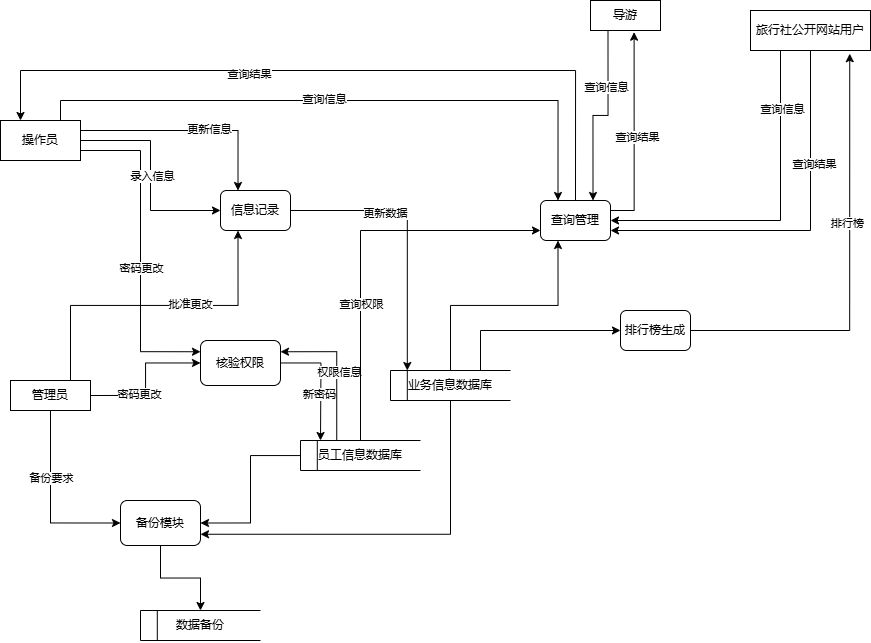

The diagram above was exported from draw.io. Its source (the exported page's mxGraphModel, read from the mxfile embedded in the PNG):
<mxGraphModel dx="1788" dy="512" grid="1" gridSize="10" guides="1" tooltips="1" connect="1" arrows="1" fold="1" page="1" pageScale="1" pageWidth="827" pageHeight="1169" math="0" shadow="0">
  <root>
    <mxCell id="0" />
    <mxCell id="1" parent="0" />
    <mxCell id="vTwjALhZw2mEE2o35fWU-15" value="" style="group" vertex="1" connectable="0" parent="1">
      <mxGeometry x="-440" y="470" width="120" height="30" as="geometry" />
    </mxCell>
    <mxCell id="vTwjALhZw2mEE2o35fWU-16" value="" style="endArrow=none;html=1;rounded=0;entryX=0;entryY=0;entryDx=0;entryDy=0;exitX=0;exitY=1;exitDx=0;exitDy=0;" edge="1" parent="vTwjALhZw2mEE2o35fWU-15" source="vTwjALhZw2mEE2o35fWU-17" target="vTwjALhZw2mEE2o35fWU-17">
      <mxGeometry width="50" height="50" relative="1" as="geometry">
        <mxPoint x="-150" y="20" as="sourcePoint" />
        <mxPoint x="-150" y="-40" as="targetPoint" />
      </mxGeometry>
    </mxCell>
    <mxCell id="vTwjALhZw2mEE2o35fWU-17" value="员工信息数据库" style="shape=partialRectangle;whiteSpace=wrap;html=1;left=0;right=0;fillColor=none;points=[[0,0,0,0,0],[0,0.25,0,0,0],[0,0.5,0,0,0],[0,0.75,0,0,0],[0,1,0,0,0],[0.14,0,0,0,0],[0.14,1,0,0,0],[0.5,0,0,0,0],[0.5,1,0,0,0],[0.75,0,0,0,0],[0.75,1,0,0,0],[1,0,0,0,0],[1,0.25,0,0,0],[1,0.5,0,0,0],[1,0.75,0,0,0],[1,1,0,0,0]];" vertex="1" parent="vTwjALhZw2mEE2o35fWU-15">
      <mxGeometry width="120" height="30" as="geometry" />
    </mxCell>
    <mxCell id="vTwjALhZw2mEE2o35fWU-18" value="" style="endArrow=none;html=1;rounded=0;entryX=0.14;entryY=0;entryDx=0;entryDy=0;entryPerimeter=0;exitX=0.14;exitY=1;exitDx=0;exitDy=0;exitPerimeter=0;" edge="1" parent="vTwjALhZw2mEE2o35fWU-15" source="vTwjALhZw2mEE2o35fWU-17" target="vTwjALhZw2mEE2o35fWU-17">
      <mxGeometry width="50" height="50" relative="1" as="geometry">
        <mxPoint x="-70" y="40" as="sourcePoint" />
        <mxPoint x="-60" as="targetPoint" />
      </mxGeometry>
    </mxCell>
    <mxCell id="vTwjALhZw2mEE2o35fWU-27" style="edgeStyle=orthogonalEdgeStyle;rounded=0;orthogonalLoop=1;jettySize=auto;html=1;" edge="1" parent="1" source="vTwjALhZw2mEE2o35fWU-19">
      <mxGeometry relative="1" as="geometry">
        <mxPoint x="-420" y="470" as="targetPoint" />
      </mxGeometry>
    </mxCell>
    <mxCell id="vTwjALhZw2mEE2o35fWU-29" value="新密码" style="edgeLabel;html=1;align=center;verticalAlign=middle;resizable=0;points=[];" vertex="1" connectable="0" parent="vTwjALhZw2mEE2o35fWU-27">
      <mxGeometry x="0.2057" y="-2" relative="1" as="geometry">
        <mxPoint y="1" as="offset" />
      </mxGeometry>
    </mxCell>
    <mxCell id="vTwjALhZw2mEE2o35fWU-19" value="核验权限" style="rounded=1;whiteSpace=wrap;html=1;" vertex="1" parent="1">
      <mxGeometry x="-540" y="370" width="80" height="45" as="geometry" />
    </mxCell>
    <mxCell id="vTwjALhZw2mEE2o35fWU-31" style="edgeStyle=orthogonalEdgeStyle;rounded=0;orthogonalLoop=1;jettySize=auto;html=1;entryX=0;entryY=0.25;entryDx=0;entryDy=0;exitX=1;exitY=0.75;exitDx=0;exitDy=0;" edge="1" parent="1" source="vTwjALhZw2mEE2o35fWU-20" target="vTwjALhZw2mEE2o35fWU-19">
      <mxGeometry relative="1" as="geometry" />
    </mxCell>
    <mxCell id="vTwjALhZw2mEE2o35fWU-32" value="密码更改" style="edgeLabel;html=1;align=center;verticalAlign=middle;resizable=0;points=[];" vertex="1" connectable="0" parent="vTwjALhZw2mEE2o35fWU-31">
      <mxGeometry x="-0.0434" relative="1" as="geometry">
        <mxPoint y="23" as="offset" />
      </mxGeometry>
    </mxCell>
    <mxCell id="vTwjALhZw2mEE2o35fWU-34" style="edgeStyle=orthogonalEdgeStyle;rounded=0;orthogonalLoop=1;jettySize=auto;html=1;entryX=0;entryY=0.5;entryDx=0;entryDy=0;" edge="1" parent="1" source="vTwjALhZw2mEE2o35fWU-20" target="vTwjALhZw2mEE2o35fWU-33">
      <mxGeometry relative="1" as="geometry" />
    </mxCell>
    <mxCell id="vTwjALhZw2mEE2o35fWU-35" value="录入信息" style="edgeLabel;html=1;align=center;verticalAlign=middle;resizable=0;points=[];" vertex="1" connectable="0" parent="vTwjALhZw2mEE2o35fWU-34">
      <mxGeometry x="0.0081" y="1" relative="1" as="geometry">
        <mxPoint as="offset" />
      </mxGeometry>
    </mxCell>
    <mxCell id="vTwjALhZw2mEE2o35fWU-45" style="edgeStyle=orthogonalEdgeStyle;rounded=0;orthogonalLoop=1;jettySize=auto;html=1;exitX=1;exitY=0.25;exitDx=0;exitDy=0;entryX=0.25;entryY=0;entryDx=0;entryDy=0;" edge="1" parent="1" source="vTwjALhZw2mEE2o35fWU-20" target="vTwjALhZw2mEE2o35fWU-33">
      <mxGeometry relative="1" as="geometry" />
    </mxCell>
    <mxCell id="vTwjALhZw2mEE2o35fWU-46" value="更新信息" style="edgeLabel;html=1;align=center;verticalAlign=middle;resizable=0;points=[];" vertex="1" connectable="0" parent="vTwjALhZw2mEE2o35fWU-45">
      <mxGeometry x="0.1838" y="2" relative="1" as="geometry">
        <mxPoint as="offset" />
      </mxGeometry>
    </mxCell>
    <mxCell id="vTwjALhZw2mEE2o35fWU-68" style="edgeStyle=orthogonalEdgeStyle;rounded=0;orthogonalLoop=1;jettySize=auto;html=1;exitX=0.75;exitY=0;exitDx=0;exitDy=0;entryX=0.25;entryY=0;entryDx=0;entryDy=0;" edge="1" parent="1" source="vTwjALhZw2mEE2o35fWU-20" target="vTwjALhZw2mEE2o35fWU-67">
      <mxGeometry relative="1" as="geometry" />
    </mxCell>
    <mxCell id="vTwjALhZw2mEE2o35fWU-70" value="查询信息" style="edgeLabel;html=1;align=center;verticalAlign=middle;resizable=0;points=[];" vertex="1" connectable="0" parent="vTwjALhZw2mEE2o35fWU-68">
      <mxGeometry x="-0.0803" y="2" relative="1" as="geometry">
        <mxPoint as="offset" />
      </mxGeometry>
    </mxCell>
    <mxCell id="vTwjALhZw2mEE2o35fWU-20" value="操作员" style="rounded=0;whiteSpace=wrap;html=1;" vertex="1" parent="1">
      <mxGeometry x="-740" y="150" width="80" height="40" as="geometry" />
    </mxCell>
    <mxCell id="vTwjALhZw2mEE2o35fWU-77" style="edgeStyle=orthogonalEdgeStyle;rounded=0;orthogonalLoop=1;jettySize=auto;html=1;exitX=1;exitY=0.5;exitDx=0;exitDy=0;" edge="1" parent="1" source="vTwjALhZw2mEE2o35fWU-21" target="vTwjALhZw2mEE2o35fWU-19">
      <mxGeometry relative="1" as="geometry" />
    </mxCell>
    <mxCell id="vTwjALhZw2mEE2o35fWU-78" value="密码更改" style="edgeLabel;html=1;align=center;verticalAlign=middle;resizable=0;points=[];" vertex="1" connectable="0" parent="vTwjALhZw2mEE2o35fWU-77">
      <mxGeometry x="-0.3253" y="2" relative="1" as="geometry">
        <mxPoint as="offset" />
      </mxGeometry>
    </mxCell>
    <mxCell id="vTwjALhZw2mEE2o35fWU-80" style="edgeStyle=orthogonalEdgeStyle;rounded=0;orthogonalLoop=1;jettySize=auto;html=1;entryX=0;entryY=0.5;entryDx=0;entryDy=0;exitX=0.5;exitY=1;exitDx=0;exitDy=0;" edge="1" parent="1" source="vTwjALhZw2mEE2o35fWU-21" target="vTwjALhZw2mEE2o35fWU-79">
      <mxGeometry relative="1" as="geometry" />
    </mxCell>
    <mxCell id="vTwjALhZw2mEE2o35fWU-88" value="备份要求" style="edgeLabel;html=1;align=center;verticalAlign=middle;resizable=0;points=[];" vertex="1" connectable="0" parent="vTwjALhZw2mEE2o35fWU-80">
      <mxGeometry x="-0.262" relative="1" as="geometry">
        <mxPoint as="offset" />
      </mxGeometry>
    </mxCell>
    <mxCell id="vTwjALhZw2mEE2o35fWU-21" value="管理员" style="rounded=0;whiteSpace=wrap;html=1;" vertex="1" parent="1">
      <mxGeometry x="-730" y="410" width="80" height="30" as="geometry" />
    </mxCell>
    <mxCell id="vTwjALhZw2mEE2o35fWU-28" style="edgeStyle=orthogonalEdgeStyle;rounded=0;orthogonalLoop=1;jettySize=auto;html=1;exitX=0.302;exitY=-0.004;exitDx=0;exitDy=0;exitPerimeter=0;entryX=1;entryY=0.25;entryDx=0;entryDy=0;" edge="1" parent="1" source="vTwjALhZw2mEE2o35fWU-17" target="vTwjALhZw2mEE2o35fWU-19">
      <mxGeometry relative="1" as="geometry" />
    </mxCell>
    <mxCell id="vTwjALhZw2mEE2o35fWU-30" value="权限信息" style="edgeLabel;html=1;align=center;verticalAlign=middle;resizable=0;points=[];" vertex="1" connectable="0" parent="vTwjALhZw2mEE2o35fWU-28">
      <mxGeometry x="-0.0626" y="-2" relative="1" as="geometry">
        <mxPoint as="offset" />
      </mxGeometry>
    </mxCell>
    <mxCell id="vTwjALhZw2mEE2o35fWU-33" value="信息记录" style="rounded=1;whiteSpace=wrap;html=1;" vertex="1" parent="1">
      <mxGeometry x="-520" y="220" width="70" height="40" as="geometry" />
    </mxCell>
    <mxCell id="vTwjALhZw2mEE2o35fWU-37" style="edgeStyle=orthogonalEdgeStyle;rounded=0;orthogonalLoop=1;jettySize=auto;html=1;exitX=0.75;exitY=0;exitDx=0;exitDy=0;entryX=0.25;entryY=1;entryDx=0;entryDy=0;" edge="1" parent="1" source="vTwjALhZw2mEE2o35fWU-21" target="vTwjALhZw2mEE2o35fWU-33">
      <mxGeometry relative="1" as="geometry" />
    </mxCell>
    <mxCell id="vTwjALhZw2mEE2o35fWU-38" value="批准更改" style="edgeLabel;html=1;align=center;verticalAlign=middle;resizable=0;points=[];" vertex="1" connectable="0" parent="vTwjALhZw2mEE2o35fWU-37">
      <mxGeometry x="0.1784" y="-3" relative="1" as="geometry">
        <mxPoint x="7" y="-5" as="offset" />
      </mxGeometry>
    </mxCell>
    <mxCell id="vTwjALhZw2mEE2o35fWU-39" value="" style="group" vertex="1" connectable="0" parent="1">
      <mxGeometry x="-350" y="400" width="120" height="30" as="geometry" />
    </mxCell>
    <mxCell id="vTwjALhZw2mEE2o35fWU-40" value="" style="endArrow=none;html=1;rounded=0;entryX=0;entryY=0;entryDx=0;entryDy=0;exitX=0;exitY=1;exitDx=0;exitDy=0;" edge="1" parent="vTwjALhZw2mEE2o35fWU-39" source="vTwjALhZw2mEE2o35fWU-41" target="vTwjALhZw2mEE2o35fWU-41">
      <mxGeometry width="50" height="50" relative="1" as="geometry">
        <mxPoint x="-150" y="20" as="sourcePoint" />
        <mxPoint x="-150" y="-40" as="targetPoint" />
      </mxGeometry>
    </mxCell>
    <mxCell id="vTwjALhZw2mEE2o35fWU-41" value="业务信息数据库" style="shape=partialRectangle;whiteSpace=wrap;html=1;left=0;right=0;fillColor=none;points=[[0,0,0,0,0],[0,0.25,0,0,0],[0,0.5,0,0,0],[0,0.75,0,0,0],[0,1,0,0,0],[0.14,0,0,0,0],[0.14,1,0,0,0],[0.5,0,0,0,0],[0.5,1,0,0,0],[0.75,0,0,0,0],[0.75,1,0,0,0],[1,0,0,0,0],[1,0.25,0,0,0],[1,0.5,0,0,0],[1,0.75,0,0,0],[1,1,0,0,0]];" vertex="1" parent="vTwjALhZw2mEE2o35fWU-39">
      <mxGeometry width="120" height="30" as="geometry" />
    </mxCell>
    <mxCell id="vTwjALhZw2mEE2o35fWU-42" value="" style="endArrow=none;html=1;rounded=0;entryX=0.14;entryY=0;entryDx=0;entryDy=0;entryPerimeter=0;exitX=0.14;exitY=1;exitDx=0;exitDy=0;exitPerimeter=0;" edge="1" parent="vTwjALhZw2mEE2o35fWU-39" source="vTwjALhZw2mEE2o35fWU-41" target="vTwjALhZw2mEE2o35fWU-41">
      <mxGeometry width="50" height="50" relative="1" as="geometry">
        <mxPoint x="-70" y="40" as="sourcePoint" />
        <mxPoint x="-60" as="targetPoint" />
      </mxGeometry>
    </mxCell>
    <mxCell id="vTwjALhZw2mEE2o35fWU-43" style="edgeStyle=orthogonalEdgeStyle;rounded=0;orthogonalLoop=1;jettySize=auto;html=1;entryX=0.14;entryY=0;entryDx=0;entryDy=0;entryPerimeter=0;" edge="1" parent="1" source="vTwjALhZw2mEE2o35fWU-33" target="vTwjALhZw2mEE2o35fWU-41">
      <mxGeometry relative="1" as="geometry" />
    </mxCell>
    <mxCell id="vTwjALhZw2mEE2o35fWU-44" value="更新数据" style="edgeLabel;html=1;align=center;verticalAlign=middle;resizable=0;points=[];" vertex="1" connectable="0" parent="vTwjALhZw2mEE2o35fWU-43">
      <mxGeometry x="-0.3242" y="-2" relative="1" as="geometry">
        <mxPoint as="offset" />
      </mxGeometry>
    </mxCell>
    <mxCell id="vTwjALhZw2mEE2o35fWU-91" style="edgeStyle=orthogonalEdgeStyle;rounded=0;orthogonalLoop=1;jettySize=auto;html=1;exitX=0.25;exitY=1;exitDx=0;exitDy=0;entryX=0.75;entryY=0;entryDx=0;entryDy=0;" edge="1" parent="1" source="vTwjALhZw2mEE2o35fWU-47" target="vTwjALhZw2mEE2o35fWU-67">
      <mxGeometry relative="1" as="geometry" />
    </mxCell>
    <mxCell id="vTwjALhZw2mEE2o35fWU-95" value="查询信息" style="edgeLabel;html=1;align=center;verticalAlign=middle;resizable=0;points=[];" vertex="1" connectable="0" parent="vTwjALhZw2mEE2o35fWU-91">
      <mxGeometry x="-0.3883" y="-2" relative="1" as="geometry">
        <mxPoint as="offset" />
      </mxGeometry>
    </mxCell>
    <mxCell id="vTwjALhZw2mEE2o35fWU-47" value="导游" style="rounded=0;whiteSpace=wrap;html=1;" vertex="1" parent="1">
      <mxGeometry x="-150" y="30" width="70" height="30" as="geometry" />
    </mxCell>
    <mxCell id="vTwjALhZw2mEE2o35fWU-93" style="edgeStyle=orthogonalEdgeStyle;rounded=0;orthogonalLoop=1;jettySize=auto;html=1;exitX=0.25;exitY=1;exitDx=0;exitDy=0;entryX=1;entryY=0.5;entryDx=0;entryDy=0;" edge="1" parent="1" source="vTwjALhZw2mEE2o35fWU-48" target="vTwjALhZw2mEE2o35fWU-67">
      <mxGeometry relative="1" as="geometry" />
    </mxCell>
    <mxCell id="vTwjALhZw2mEE2o35fWU-98" value="查询信息" style="edgeLabel;html=1;align=center;verticalAlign=middle;resizable=0;points=[];" vertex="1" connectable="0" parent="vTwjALhZw2mEE2o35fWU-93">
      <mxGeometry x="-0.6518" y="1" relative="1" as="geometry">
        <mxPoint as="offset" />
      </mxGeometry>
    </mxCell>
    <mxCell id="vTwjALhZw2mEE2o35fWU-94" style="edgeStyle=orthogonalEdgeStyle;rounded=0;orthogonalLoop=1;jettySize=auto;html=1;exitX=0.5;exitY=1;exitDx=0;exitDy=0;entryX=1;entryY=0.75;entryDx=0;entryDy=0;" edge="1" parent="1" source="vTwjALhZw2mEE2o35fWU-48" target="vTwjALhZw2mEE2o35fWU-67">
      <mxGeometry relative="1" as="geometry" />
    </mxCell>
    <mxCell id="vTwjALhZw2mEE2o35fWU-99" value="查询结果" style="edgeLabel;html=1;align=center;verticalAlign=middle;resizable=0;points=[];" vertex="1" connectable="0" parent="vTwjALhZw2mEE2o35fWU-94">
      <mxGeometry x="-0.4036" y="3" relative="1" as="geometry">
        <mxPoint as="offset" />
      </mxGeometry>
    </mxCell>
    <mxCell id="vTwjALhZw2mEE2o35fWU-48" value="旅行社公开网站用户" style="rounded=0;whiteSpace=wrap;html=1;" vertex="1" parent="1">
      <mxGeometry x="10" y="40" width="120" height="40" as="geometry" />
    </mxCell>
    <mxCell id="vTwjALhZw2mEE2o35fWU-89" style="edgeStyle=orthogonalEdgeStyle;rounded=0;orthogonalLoop=1;jettySize=auto;html=1;exitX=0.5;exitY=0;exitDx=0;exitDy=0;entryX=0.25;entryY=0;entryDx=0;entryDy=0;" edge="1" parent="1" source="vTwjALhZw2mEE2o35fWU-67" target="vTwjALhZw2mEE2o35fWU-20">
      <mxGeometry relative="1" as="geometry">
        <Array as="points">
          <mxPoint x="-165" y="100" />
          <mxPoint x="-720" y="100" />
        </Array>
      </mxGeometry>
    </mxCell>
    <mxCell id="vTwjALhZw2mEE2o35fWU-90" value="查询结果" style="edgeLabel;html=1;align=center;verticalAlign=middle;resizable=0;points=[];" vertex="1" connectable="0" parent="vTwjALhZw2mEE2o35fWU-89">
      <mxGeometry x="0.2438" y="3" relative="1" as="geometry">
        <mxPoint x="1" as="offset" />
      </mxGeometry>
    </mxCell>
    <mxCell id="vTwjALhZw2mEE2o35fWU-67" value="查询管理" style="rounded=1;whiteSpace=wrap;html=1;" vertex="1" parent="1">
      <mxGeometry x="-200" y="230" width="70" height="40" as="geometry" />
    </mxCell>
    <mxCell id="vTwjALhZw2mEE2o35fWU-75" style="edgeStyle=orthogonalEdgeStyle;rounded=0;orthogonalLoop=1;jettySize=auto;html=1;exitX=0.5;exitY=0;exitDx=0;exitDy=0;exitPerimeter=0;entryX=0;entryY=0.75;entryDx=0;entryDy=0;" edge="1" parent="1" source="vTwjALhZw2mEE2o35fWU-17" target="vTwjALhZw2mEE2o35fWU-67">
      <mxGeometry relative="1" as="geometry" />
    </mxCell>
    <mxCell id="vTwjALhZw2mEE2o35fWU-76" value="查询权限" style="edgeLabel;html=1;align=center;verticalAlign=middle;resizable=0;points=[];" vertex="1" connectable="0" parent="vTwjALhZw2mEE2o35fWU-75">
      <mxGeometry x="-0.2977" relative="1" as="geometry">
        <mxPoint as="offset" />
      </mxGeometry>
    </mxCell>
    <mxCell id="vTwjALhZw2mEE2o35fWU-79" value="备份模块" style="rounded=1;whiteSpace=wrap;html=1;" vertex="1" parent="1">
      <mxGeometry x="-620" y="530" width="80" height="45" as="geometry" />
    </mxCell>
    <mxCell id="vTwjALhZw2mEE2o35fWU-81" style="edgeStyle=orthogonalEdgeStyle;rounded=0;orthogonalLoop=1;jettySize=auto;html=1;entryX=1;entryY=0.5;entryDx=0;entryDy=0;" edge="1" parent="1" source="vTwjALhZw2mEE2o35fWU-17" target="vTwjALhZw2mEE2o35fWU-79">
      <mxGeometry relative="1" as="geometry" />
    </mxCell>
    <mxCell id="vTwjALhZw2mEE2o35fWU-82" style="edgeStyle=orthogonalEdgeStyle;rounded=0;orthogonalLoop=1;jettySize=auto;html=1;entryX=1;entryY=0.75;entryDx=0;entryDy=0;exitX=0.5;exitY=1;exitDx=0;exitDy=0;exitPerimeter=0;" edge="1" parent="1" source="vTwjALhZw2mEE2o35fWU-41" target="vTwjALhZw2mEE2o35fWU-79">
      <mxGeometry relative="1" as="geometry" />
    </mxCell>
    <mxCell id="vTwjALhZw2mEE2o35fWU-83" value="" style="group" vertex="1" connectable="0" parent="1">
      <mxGeometry x="-600" y="640" width="120" height="30" as="geometry" />
    </mxCell>
    <mxCell id="vTwjALhZw2mEE2o35fWU-84" value="" style="endArrow=none;html=1;rounded=0;entryX=0;entryY=0;entryDx=0;entryDy=0;exitX=0;exitY=1;exitDx=0;exitDy=0;" edge="1" parent="vTwjALhZw2mEE2o35fWU-83" source="vTwjALhZw2mEE2o35fWU-85" target="vTwjALhZw2mEE2o35fWU-85">
      <mxGeometry width="50" height="50" relative="1" as="geometry">
        <mxPoint x="-150" y="20" as="sourcePoint" />
        <mxPoint x="-150" y="-40" as="targetPoint" />
      </mxGeometry>
    </mxCell>
    <mxCell id="vTwjALhZw2mEE2o35fWU-85" value="数据备份" style="shape=partialRectangle;whiteSpace=wrap;html=1;left=0;right=0;fillColor=none;points=[[0,0,0,0,0],[0,0.25,0,0,0],[0,0.5,0,0,0],[0,0.75,0,0,0],[0,1,0,0,0],[0.14,0,0,0,0],[0.14,1,0,0,0],[0.5,0,0,0,0],[0.5,1,0,0,0],[0.75,0,0,0,0],[0.75,1,0,0,0],[1,0,0,0,0],[1,0.25,0,0,0],[1,0.5,0,0,0],[1,0.75,0,0,0],[1,1,0,0,0]];" vertex="1" parent="vTwjALhZw2mEE2o35fWU-83">
      <mxGeometry width="120" height="30" as="geometry" />
    </mxCell>
    <mxCell id="vTwjALhZw2mEE2o35fWU-86" value="" style="endArrow=none;html=1;rounded=0;entryX=0.14;entryY=0;entryDx=0;entryDy=0;entryPerimeter=0;exitX=0.14;exitY=1;exitDx=0;exitDy=0;exitPerimeter=0;" edge="1" parent="vTwjALhZw2mEE2o35fWU-83" source="vTwjALhZw2mEE2o35fWU-85" target="vTwjALhZw2mEE2o35fWU-85">
      <mxGeometry width="50" height="50" relative="1" as="geometry">
        <mxPoint x="-70" y="40" as="sourcePoint" />
        <mxPoint x="-60" as="targetPoint" />
      </mxGeometry>
    </mxCell>
    <mxCell id="vTwjALhZw2mEE2o35fWU-87" style="edgeStyle=orthogonalEdgeStyle;rounded=0;orthogonalLoop=1;jettySize=auto;html=1;entryX=0.5;entryY=0;entryDx=0;entryDy=0;entryPerimeter=0;" edge="1" parent="1" source="vTwjALhZw2mEE2o35fWU-79" target="vTwjALhZw2mEE2o35fWU-85">
      <mxGeometry relative="1" as="geometry" />
    </mxCell>
    <mxCell id="vTwjALhZw2mEE2o35fWU-92" style="edgeStyle=orthogonalEdgeStyle;rounded=0;orthogonalLoop=1;jettySize=auto;html=1;exitX=1;exitY=0.25;exitDx=0;exitDy=0;entryX=0.623;entryY=1.056;entryDx=0;entryDy=0;entryPerimeter=0;" edge="1" parent="1" source="vTwjALhZw2mEE2o35fWU-67" target="vTwjALhZw2mEE2o35fWU-47">
      <mxGeometry relative="1" as="geometry" />
    </mxCell>
    <mxCell id="vTwjALhZw2mEE2o35fWU-96" value="查询结果" style="edgeLabel;html=1;align=center;verticalAlign=middle;resizable=0;points=[];" vertex="1" connectable="0" parent="vTwjALhZw2mEE2o35fWU-92">
      <mxGeometry x="-0.0332" y="-3" relative="1" as="geometry">
        <mxPoint as="offset" />
      </mxGeometry>
    </mxCell>
    <mxCell id="vTwjALhZw2mEE2o35fWU-97" style="edgeStyle=orthogonalEdgeStyle;rounded=0;orthogonalLoop=1;jettySize=auto;html=1;entryX=0.25;entryY=1;entryDx=0;entryDy=0;exitX=0.5;exitY=0;exitDx=0;exitDy=0;exitPerimeter=0;" edge="1" parent="1" source="vTwjALhZw2mEE2o35fWU-41" target="vTwjALhZw2mEE2o35fWU-67">
      <mxGeometry relative="1" as="geometry" />
    </mxCell>
    <mxCell id="vTwjALhZw2mEE2o35fWU-100" value="排行榜生成" style="rounded=1;whiteSpace=wrap;html=1;" vertex="1" parent="1">
      <mxGeometry x="-120" y="340" width="70" height="40" as="geometry" />
    </mxCell>
    <mxCell id="vTwjALhZw2mEE2o35fWU-101" style="edgeStyle=orthogonalEdgeStyle;rounded=0;orthogonalLoop=1;jettySize=auto;html=1;exitX=0.75;exitY=0;exitDx=0;exitDy=0;exitPerimeter=0;entryX=0;entryY=0.5;entryDx=0;entryDy=0;" edge="1" parent="1" source="vTwjALhZw2mEE2o35fWU-41" target="vTwjALhZw2mEE2o35fWU-100">
      <mxGeometry relative="1" as="geometry" />
    </mxCell>
    <mxCell id="vTwjALhZw2mEE2o35fWU-102" style="edgeStyle=orthogonalEdgeStyle;rounded=0;orthogonalLoop=1;jettySize=auto;html=1;exitX=1;exitY=0.5;exitDx=0;exitDy=0;entryX=0.827;entryY=1.08;entryDx=0;entryDy=0;entryPerimeter=0;" edge="1" parent="1" source="vTwjALhZw2mEE2o35fWU-100" target="vTwjALhZw2mEE2o35fWU-48">
      <mxGeometry relative="1" as="geometry" />
    </mxCell>
    <mxCell id="vTwjALhZw2mEE2o35fWU-103" value="排行榜" style="edgeLabel;html=1;align=center;verticalAlign=middle;resizable=0;points=[];" vertex="1" connectable="0" parent="vTwjALhZw2mEE2o35fWU-102">
      <mxGeometry x="0.2256" y="3" relative="1" as="geometry">
        <mxPoint as="offset" />
      </mxGeometry>
    </mxCell>
  </root>
</mxGraphModel>